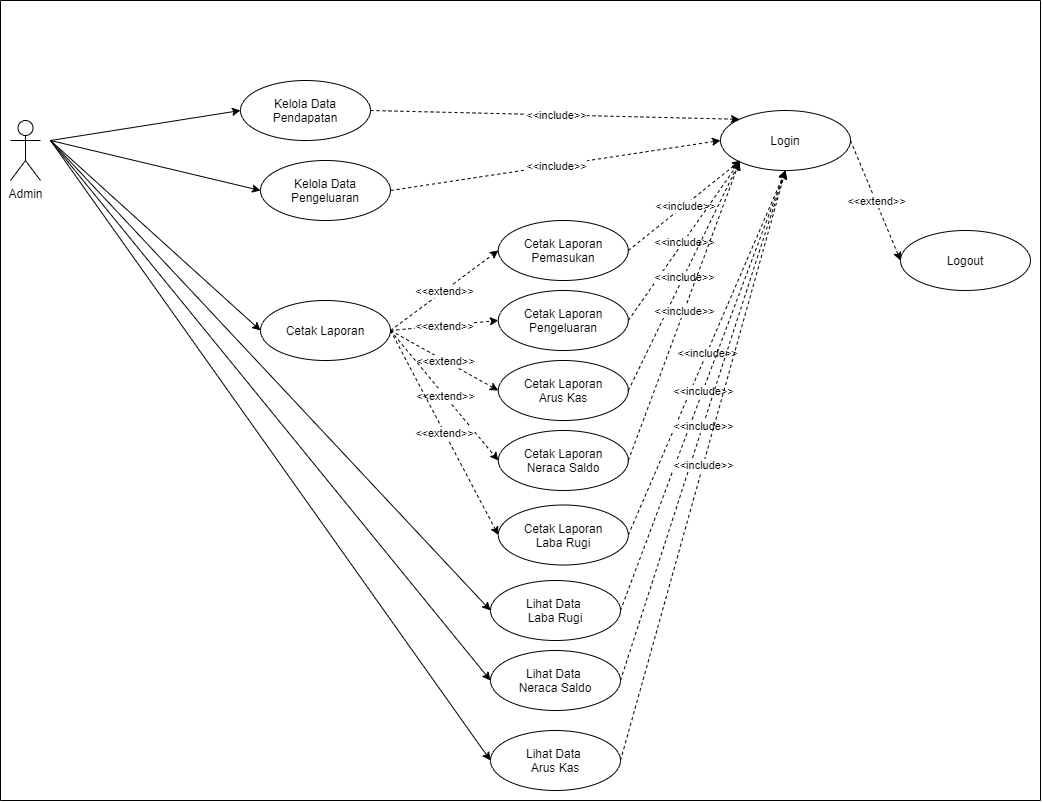

The diagram above was exported from draw.io. Its source (the exported page's mxGraphModel, read from the mxfile embedded in the PNG):
<mxGraphModel dx="1280" dy="803" grid="1" gridSize="10" guides="1" tooltips="1" connect="1" arrows="1" fold="1" page="1" pageScale="1" pageWidth="827" pageHeight="1169" math="0" shadow="0">
  <root>
    <mxCell id="0" />
    <mxCell id="1" parent="0" />
    <mxCell id="tYCeEDqMF08fynIbC1CD-1" value="Admin" style="shape=umlActor;verticalLabelPosition=bottom;verticalAlign=top;html=1;outlineConnect=0;" vertex="1" parent="1">
      <mxGeometry x="170" y="200" width="30" height="60" as="geometry" />
    </mxCell>
    <mxCell id="tYCeEDqMF08fynIbC1CD-2" value="Kelola Data Pendapatan" style="ellipse;whiteSpace=wrap;html=1;" vertex="1" parent="1">
      <mxGeometry x="400" y="160" width="130" height="60" as="geometry" />
    </mxCell>
    <mxCell id="tYCeEDqMF08fynIbC1CD-3" value="Kelola Data Pengeluaran" style="ellipse;whiteSpace=wrap;html=1;" vertex="1" parent="1">
      <mxGeometry x="420" y="240" width="130" height="60" as="geometry" />
    </mxCell>
    <mxCell id="tYCeEDqMF08fynIbC1CD-5" value="Cetak Laporan" style="ellipse;whiteSpace=wrap;html=1;" vertex="1" parent="1">
      <mxGeometry x="420" y="380" width="130" height="60" as="geometry" />
    </mxCell>
    <mxCell id="tYCeEDqMF08fynIbC1CD-6" value="Login" style="ellipse;whiteSpace=wrap;html=1;" vertex="1" parent="1">
      <mxGeometry x="880" y="190" width="130" height="60" as="geometry" />
    </mxCell>
    <mxCell id="tYCeEDqMF08fynIbC1CD-7" value="" style="endArrow=classic;html=1;dashed=1;exitX=1;exitY=0.5;exitDx=0;exitDy=0;entryX=0;entryY=0;entryDx=0;entryDy=0;" edge="1" parent="1" source="tYCeEDqMF08fynIbC1CD-2" target="tYCeEDqMF08fynIbC1CD-6">
      <mxGeometry relative="1" as="geometry">
        <mxPoint x="540" y="150" as="sourcePoint" />
        <mxPoint x="340" y="440" as="targetPoint" />
      </mxGeometry>
    </mxCell>
    <mxCell id="tYCeEDqMF08fynIbC1CD-8" value="&amp;lt;&amp;lt;include&amp;gt;&amp;gt;" style="edgeLabel;resizable=0;html=1;align=center;verticalAlign=middle;" connectable="0" vertex="1" parent="tYCeEDqMF08fynIbC1CD-7">
      <mxGeometry relative="1" as="geometry" />
    </mxCell>
    <mxCell id="tYCeEDqMF08fynIbC1CD-9" value="" style="endArrow=classic;html=1;dashed=1;exitX=1;exitY=0.5;exitDx=0;exitDy=0;entryX=0;entryY=0.5;entryDx=0;entryDy=0;" edge="1" parent="1" source="tYCeEDqMF08fynIbC1CD-3" target="tYCeEDqMF08fynIbC1CD-6">
      <mxGeometry relative="1" as="geometry">
        <mxPoint x="500" y="130" as="sourcePoint" />
        <mxPoint x="620" y="210" as="targetPoint" />
      </mxGeometry>
    </mxCell>
    <mxCell id="tYCeEDqMF08fynIbC1CD-10" value="&amp;lt;&amp;lt;include&amp;gt;&amp;gt;" style="edgeLabel;resizable=0;html=1;align=center;verticalAlign=middle;" connectable="0" vertex="1" parent="tYCeEDqMF08fynIbC1CD-9">
      <mxGeometry relative="1" as="geometry" />
    </mxCell>
    <mxCell id="tYCeEDqMF08fynIbC1CD-13" value="Logout" style="ellipse;whiteSpace=wrap;html=1;" vertex="1" parent="1">
      <mxGeometry x="1060" y="310" width="130" height="60" as="geometry" />
    </mxCell>
    <mxCell id="tYCeEDqMF08fynIbC1CD-14" value="" style="endArrow=none;html=1;" edge="1" parent="1">
      <mxGeometry width="50" height="50" relative="1" as="geometry">
        <mxPoint x="160" y="880" as="sourcePoint" />
        <mxPoint x="160" y="80" as="targetPoint" />
      </mxGeometry>
    </mxCell>
    <mxCell id="tYCeEDqMF08fynIbC1CD-15" value="" style="endArrow=none;html=1;" edge="1" parent="1">
      <mxGeometry width="50" height="50" relative="1" as="geometry">
        <mxPoint x="1200" y="880" as="sourcePoint" />
        <mxPoint x="1200" y="80" as="targetPoint" />
      </mxGeometry>
    </mxCell>
    <mxCell id="tYCeEDqMF08fynIbC1CD-16" value="" style="endArrow=none;html=1;" edge="1" parent="1">
      <mxGeometry width="50" height="50" relative="1" as="geometry">
        <mxPoint x="1200" y="880" as="sourcePoint" />
        <mxPoint x="160" y="880" as="targetPoint" />
      </mxGeometry>
    </mxCell>
    <mxCell id="tYCeEDqMF08fynIbC1CD-17" value="" style="endArrow=none;html=1;" edge="1" parent="1">
      <mxGeometry width="50" height="50" relative="1" as="geometry">
        <mxPoint x="1200" y="80" as="sourcePoint" />
        <mxPoint x="160" y="80" as="targetPoint" />
      </mxGeometry>
    </mxCell>
    <mxCell id="tYCeEDqMF08fynIbC1CD-18" value="Lihat Data &lt;br&gt;Laba Rugi" style="ellipse;whiteSpace=wrap;html=1;" vertex="1" parent="1">
      <mxGeometry x="650" y="660" width="130" height="60" as="geometry" />
    </mxCell>
    <mxCell id="tYCeEDqMF08fynIbC1CD-19" value="Lihat Data&amp;nbsp;&lt;br&gt;Neraca Saldo" style="ellipse;whiteSpace=wrap;html=1;" vertex="1" parent="1">
      <mxGeometry x="650" y="730" width="130" height="60" as="geometry" />
    </mxCell>
    <mxCell id="tYCeEDqMF08fynIbC1CD-20" value="Lihat Data&amp;nbsp;&lt;br&gt;Arus Kas" style="ellipse;whiteSpace=wrap;html=1;" vertex="1" parent="1">
      <mxGeometry x="650" y="810" width="130" height="60" as="geometry" />
    </mxCell>
    <mxCell id="tYCeEDqMF08fynIbC1CD-21" value="" style="endArrow=classic;html=1;entryX=0;entryY=0.5;entryDx=0;entryDy=0;" edge="1" parent="1" target="tYCeEDqMF08fynIbC1CD-2">
      <mxGeometry width="50" height="50" relative="1" as="geometry">
        <mxPoint x="210" y="220" as="sourcePoint" />
        <mxPoint x="290" y="370" as="targetPoint" />
      </mxGeometry>
    </mxCell>
    <mxCell id="tYCeEDqMF08fynIbC1CD-22" value="" style="endArrow=classic;html=1;entryX=0;entryY=0.5;entryDx=0;entryDy=0;" edge="1" parent="1" target="tYCeEDqMF08fynIbC1CD-3">
      <mxGeometry width="50" height="50" relative="1" as="geometry">
        <mxPoint x="210" y="220" as="sourcePoint" />
        <mxPoint x="370.00000000000114" y="129.9999999999999" as="targetPoint" />
      </mxGeometry>
    </mxCell>
    <mxCell id="tYCeEDqMF08fynIbC1CD-24" value="" style="endArrow=classic;html=1;entryX=0;entryY=0.5;entryDx=0;entryDy=0;" edge="1" parent="1" target="tYCeEDqMF08fynIbC1CD-5">
      <mxGeometry width="50" height="50" relative="1" as="geometry">
        <mxPoint x="210" y="220" as="sourcePoint" />
        <mxPoint x="370.00000000000114" y="289.9999999999999" as="targetPoint" />
      </mxGeometry>
    </mxCell>
    <mxCell id="tYCeEDqMF08fynIbC1CD-25" value="" style="endArrow=classic;html=1;entryX=0;entryY=0.5;entryDx=0;entryDy=0;" edge="1" parent="1" target="tYCeEDqMF08fynIbC1CD-18">
      <mxGeometry width="50" height="50" relative="1" as="geometry">
        <mxPoint x="210" y="220" as="sourcePoint" />
        <mxPoint x="370.00000000000114" y="370" as="targetPoint" />
      </mxGeometry>
    </mxCell>
    <mxCell id="tYCeEDqMF08fynIbC1CD-26" value="" style="endArrow=classic;html=1;entryX=0;entryY=0.5;entryDx=0;entryDy=0;" edge="1" parent="1" target="tYCeEDqMF08fynIbC1CD-19">
      <mxGeometry width="50" height="50" relative="1" as="geometry">
        <mxPoint x="210" y="220" as="sourcePoint" />
        <mxPoint x="350" y="480" as="targetPoint" />
      </mxGeometry>
    </mxCell>
    <mxCell id="tYCeEDqMF08fynIbC1CD-27" value="" style="endArrow=classic;html=1;entryX=0;entryY=0.5;entryDx=0;entryDy=0;" edge="1" parent="1" target="tYCeEDqMF08fynIbC1CD-20">
      <mxGeometry width="50" height="50" relative="1" as="geometry">
        <mxPoint x="210" y="220" as="sourcePoint" />
        <mxPoint x="370.00000000000114" y="510" as="targetPoint" />
      </mxGeometry>
    </mxCell>
    <mxCell id="tYCeEDqMF08fynIbC1CD-28" value="Cetak Laporan&lt;br&gt;Pemasukan" style="ellipse;whiteSpace=wrap;html=1;" vertex="1" parent="1">
      <mxGeometry x="657.83" y="300" width="130" height="60" as="geometry" />
    </mxCell>
    <mxCell id="tYCeEDqMF08fynIbC1CD-29" value="Cetak Laporan&lt;br&gt;Pengeluaran" style="ellipse;whiteSpace=wrap;html=1;" vertex="1" parent="1">
      <mxGeometry x="657.83" y="370" width="130" height="60" as="geometry" />
    </mxCell>
    <mxCell id="tYCeEDqMF08fynIbC1CD-30" value="Cetak Laporan&lt;br&gt;Arus Kas" style="ellipse;whiteSpace=wrap;html=1;" vertex="1" parent="1">
      <mxGeometry x="657.83" y="440" width="130" height="60" as="geometry" />
    </mxCell>
    <mxCell id="tYCeEDqMF08fynIbC1CD-31" value="Cetak Laporan&lt;br&gt;Neraca Saldo" style="ellipse;whiteSpace=wrap;html=1;" vertex="1" parent="1">
      <mxGeometry x="657.83" y="510" width="130" height="60" as="geometry" />
    </mxCell>
    <mxCell id="tYCeEDqMF08fynIbC1CD-32" value="Cetak Laporan&lt;br&gt;Laba Rugi" style="ellipse;whiteSpace=wrap;html=1;" vertex="1" parent="1">
      <mxGeometry x="657.83" y="584.5" width="130" height="60" as="geometry" />
    </mxCell>
    <mxCell id="tYCeEDqMF08fynIbC1CD-33" value="" style="endArrow=classic;html=1;exitX=1;exitY=0.5;exitDx=0;exitDy=0;entryX=0;entryY=0.5;entryDx=0;entryDy=0;dashed=1;" edge="1" parent="1" source="tYCeEDqMF08fynIbC1CD-5" target="tYCeEDqMF08fynIbC1CD-29">
      <mxGeometry relative="1" as="geometry">
        <mxPoint x="553.9999999999968" y="440" as="sourcePoint" />
        <mxPoint x="667.829999999997" y="340" as="targetPoint" />
      </mxGeometry>
    </mxCell>
    <mxCell id="tYCeEDqMF08fynIbC1CD-34" value="&amp;lt;&amp;lt;extend&amp;gt;&amp;gt;" style="edgeLabel;resizable=0;html=1;align=center;verticalAlign=middle;" connectable="0" vertex="1" parent="tYCeEDqMF08fynIbC1CD-33">
      <mxGeometry relative="1" as="geometry" />
    </mxCell>
    <mxCell id="tYCeEDqMF08fynIbC1CD-35" value="" style="endArrow=classic;html=1;exitX=1;exitY=0.5;exitDx=0;exitDy=0;entryX=0;entryY=0.5;entryDx=0;entryDy=0;dashed=1;" edge="1" parent="1" source="tYCeEDqMF08fynIbC1CD-5" target="tYCeEDqMF08fynIbC1CD-30">
      <mxGeometry relative="1" as="geometry">
        <mxPoint x="554" y="440" as="sourcePoint" />
        <mxPoint x="667.8299999999999" y="410" as="targetPoint" />
      </mxGeometry>
    </mxCell>
    <mxCell id="tYCeEDqMF08fynIbC1CD-36" value="&amp;lt;&amp;lt;extend&amp;gt;&amp;gt;" style="edgeLabel;resizable=0;html=1;align=center;verticalAlign=middle;" connectable="0" vertex="1" parent="tYCeEDqMF08fynIbC1CD-35">
      <mxGeometry relative="1" as="geometry" />
    </mxCell>
    <mxCell id="tYCeEDqMF08fynIbC1CD-37" value="" style="endArrow=classic;html=1;exitX=1;exitY=0.5;exitDx=0;exitDy=0;entryX=0;entryY=0.5;entryDx=0;entryDy=0;dashed=1;" edge="1" parent="1" source="tYCeEDqMF08fynIbC1CD-5" target="tYCeEDqMF08fynIbC1CD-31">
      <mxGeometry relative="1" as="geometry">
        <mxPoint x="554" y="440" as="sourcePoint" />
        <mxPoint x="667.8299999999999" y="480.0000000000001" as="targetPoint" />
      </mxGeometry>
    </mxCell>
    <mxCell id="tYCeEDqMF08fynIbC1CD-38" value="&amp;lt;&amp;lt;extend&amp;gt;&amp;gt;" style="edgeLabel;resizable=0;html=1;align=center;verticalAlign=middle;" connectable="0" vertex="1" parent="tYCeEDqMF08fynIbC1CD-37">
      <mxGeometry relative="1" as="geometry" />
    </mxCell>
    <mxCell id="tYCeEDqMF08fynIbC1CD-39" value="" style="endArrow=classic;html=1;exitX=1;exitY=0.5;exitDx=0;exitDy=0;dashed=1;entryX=0;entryY=0.5;entryDx=0;entryDy=0;" edge="1" parent="1" source="tYCeEDqMF08fynIbC1CD-5" target="tYCeEDqMF08fynIbC1CD-32">
      <mxGeometry relative="1" as="geometry">
        <mxPoint x="554" y="440" as="sourcePoint" />
        <mxPoint x="650" y="610" as="targetPoint" />
      </mxGeometry>
    </mxCell>
    <mxCell id="tYCeEDqMF08fynIbC1CD-40" value="&amp;lt;&amp;lt;extend&amp;gt;&amp;gt;" style="edgeLabel;resizable=0;html=1;align=center;verticalAlign=middle;" connectable="0" vertex="1" parent="tYCeEDqMF08fynIbC1CD-39">
      <mxGeometry relative="1" as="geometry" />
    </mxCell>
    <mxCell id="tYCeEDqMF08fynIbC1CD-41" value="" style="endArrow=classic;html=1;dashed=1;exitX=1;exitY=0.5;exitDx=0;exitDy=0;" edge="1" parent="1" source="tYCeEDqMF08fynIbC1CD-28">
      <mxGeometry relative="1" as="geometry">
        <mxPoint x="500" y="290" as="sourcePoint" />
        <mxPoint x="900" y="240" as="targetPoint" />
      </mxGeometry>
    </mxCell>
    <mxCell id="tYCeEDqMF08fynIbC1CD-42" value="&amp;lt;&amp;lt;include&amp;gt;&amp;gt;" style="edgeLabel;resizable=0;html=1;align=center;verticalAlign=middle;" connectable="0" vertex="1" parent="tYCeEDqMF08fynIbC1CD-41">
      <mxGeometry relative="1" as="geometry" />
    </mxCell>
    <mxCell id="tYCeEDqMF08fynIbC1CD-43" value="" style="endArrow=classic;html=1;dashed=1;exitX=1;exitY=0.5;exitDx=0;exitDy=0;entryX=0;entryY=1;entryDx=0;entryDy=0;" edge="1" parent="1" source="tYCeEDqMF08fynIbC1CD-29" target="tYCeEDqMF08fynIbC1CD-6">
      <mxGeometry relative="1" as="geometry">
        <mxPoint x="797.8299999999999" y="340" as="sourcePoint" />
        <mxPoint x="910" y="250" as="targetPoint" />
      </mxGeometry>
    </mxCell>
    <mxCell id="tYCeEDqMF08fynIbC1CD-44" value="&amp;lt;&amp;lt;include&amp;gt;&amp;gt;" style="edgeLabel;resizable=0;html=1;align=center;verticalAlign=middle;" connectable="0" vertex="1" parent="tYCeEDqMF08fynIbC1CD-43">
      <mxGeometry relative="1" as="geometry" />
    </mxCell>
    <mxCell id="tYCeEDqMF08fynIbC1CD-45" value="" style="endArrow=classic;html=1;dashed=1;exitX=1;exitY=0.5;exitDx=0;exitDy=0;entryX=0;entryY=1;entryDx=0;entryDy=0;" edge="1" parent="1" source="tYCeEDqMF08fynIbC1CD-30" target="tYCeEDqMF08fynIbC1CD-6">
      <mxGeometry relative="1" as="geometry">
        <mxPoint x="797.8299999999999" y="410" as="sourcePoint" />
        <mxPoint x="930" y="260" as="targetPoint" />
      </mxGeometry>
    </mxCell>
    <mxCell id="tYCeEDqMF08fynIbC1CD-46" value="&amp;lt;&amp;lt;include&amp;gt;&amp;gt;" style="edgeLabel;resizable=0;html=1;align=center;verticalAlign=middle;" connectable="0" vertex="1" parent="tYCeEDqMF08fynIbC1CD-45">
      <mxGeometry relative="1" as="geometry" />
    </mxCell>
    <mxCell id="tYCeEDqMF08fynIbC1CD-47" value="" style="endArrow=classic;html=1;dashed=1;exitX=1;exitY=0.5;exitDx=0;exitDy=0;entryX=0;entryY=1;entryDx=0;entryDy=0;" edge="1" parent="1" source="tYCeEDqMF08fynIbC1CD-31" target="tYCeEDqMF08fynIbC1CD-6">
      <mxGeometry relative="1" as="geometry">
        <mxPoint x="797.8299999999999" y="480" as="sourcePoint" />
        <mxPoint x="931" y="249" as="targetPoint" />
      </mxGeometry>
    </mxCell>
    <mxCell id="tYCeEDqMF08fynIbC1CD-48" value="&amp;lt;&amp;lt;include&amp;gt;&amp;gt;" style="edgeLabel;resizable=0;html=1;align=center;verticalAlign=middle;" connectable="0" vertex="1" parent="tYCeEDqMF08fynIbC1CD-47">
      <mxGeometry relative="1" as="geometry" />
    </mxCell>
    <mxCell id="tYCeEDqMF08fynIbC1CD-49" value="" style="endArrow=classic;html=1;dashed=1;exitX=1;exitY=0.5;exitDx=0;exitDy=0;entryX=0.5;entryY=1;entryDx=0;entryDy=0;" edge="1" parent="1" source="tYCeEDqMF08fynIbC1CD-32" target="tYCeEDqMF08fynIbC1CD-6">
      <mxGeometry relative="1" as="geometry">
        <mxPoint x="797.8299999999999" y="549.9999999999999" as="sourcePoint" />
        <mxPoint x="908.8338777126637" y="251.11854530165385" as="targetPoint" />
      </mxGeometry>
    </mxCell>
    <mxCell id="tYCeEDqMF08fynIbC1CD-50" value="&amp;lt;&amp;lt;include&amp;gt;&amp;gt;" style="edgeLabel;resizable=0;html=1;align=center;verticalAlign=middle;" connectable="0" vertex="1" parent="tYCeEDqMF08fynIbC1CD-49">
      <mxGeometry relative="1" as="geometry" />
    </mxCell>
    <mxCell id="tYCeEDqMF08fynIbC1CD-51" value="" style="endArrow=classic;html=1;dashed=1;entryX=0.5;entryY=1;entryDx=0;entryDy=0;exitX=1;exitY=0.5;exitDx=0;exitDy=0;" edge="1" parent="1" source="tYCeEDqMF08fynIbC1CD-18" target="tYCeEDqMF08fynIbC1CD-6">
      <mxGeometry relative="1" as="geometry">
        <mxPoint x="797.8300000000031" y="624.5" as="sourcePoint" />
        <mxPoint x="955" y="259.9999999999999" as="targetPoint" />
      </mxGeometry>
    </mxCell>
    <mxCell id="tYCeEDqMF08fynIbC1CD-52" value="&amp;lt;&amp;lt;include&amp;gt;&amp;gt;" style="edgeLabel;resizable=0;html=1;align=center;verticalAlign=middle;" connectable="0" vertex="1" parent="tYCeEDqMF08fynIbC1CD-51">
      <mxGeometry relative="1" as="geometry" />
    </mxCell>
    <mxCell id="tYCeEDqMF08fynIbC1CD-53" value="" style="endArrow=classic;html=1;dashed=1;entryX=0.5;entryY=1;entryDx=0;entryDy=0;exitX=1;exitY=0.5;exitDx=0;exitDy=0;" edge="1" parent="1" source="tYCeEDqMF08fynIbC1CD-19" target="tYCeEDqMF08fynIbC1CD-6">
      <mxGeometry relative="1" as="geometry">
        <mxPoint x="789.9999999999998" y="700" as="sourcePoint" />
        <mxPoint x="955" y="259.9999999999999" as="targetPoint" />
      </mxGeometry>
    </mxCell>
    <mxCell id="tYCeEDqMF08fynIbC1CD-54" value="&amp;lt;&amp;lt;include&amp;gt;&amp;gt;" style="edgeLabel;resizable=0;html=1;align=center;verticalAlign=middle;" connectable="0" vertex="1" parent="tYCeEDqMF08fynIbC1CD-53">
      <mxGeometry relative="1" as="geometry" />
    </mxCell>
    <mxCell id="tYCeEDqMF08fynIbC1CD-55" value="" style="endArrow=classic;html=1;dashed=1;entryX=0.5;entryY=1;entryDx=0;entryDy=0;exitX=1;exitY=0.5;exitDx=0;exitDy=0;" edge="1" parent="1" source="tYCeEDqMF08fynIbC1CD-20" target="tYCeEDqMF08fynIbC1CD-6">
      <mxGeometry relative="1" as="geometry">
        <mxPoint x="789.9999999999998" y="770" as="sourcePoint" />
        <mxPoint x="955" y="259.9999999999999" as="targetPoint" />
      </mxGeometry>
    </mxCell>
    <mxCell id="tYCeEDqMF08fynIbC1CD-56" value="&amp;lt;&amp;lt;include&amp;gt;&amp;gt;" style="edgeLabel;resizable=0;html=1;align=center;verticalAlign=middle;" connectable="0" vertex="1" parent="tYCeEDqMF08fynIbC1CD-55">
      <mxGeometry relative="1" as="geometry" />
    </mxCell>
    <mxCell id="tYCeEDqMF08fynIbC1CD-57" value="" style="endArrow=classic;html=1;exitX=1;exitY=0.5;exitDx=0;exitDy=0;entryX=0;entryY=0.5;entryDx=0;entryDy=0;dashed=1;" edge="1" parent="1" source="tYCeEDqMF08fynIbC1CD-5">
      <mxGeometry relative="1" as="geometry">
        <mxPoint x="543.9999999999968" y="430" as="sourcePoint" />
        <mxPoint x="657.829999999997" y="330" as="targetPoint" />
      </mxGeometry>
    </mxCell>
    <mxCell id="tYCeEDqMF08fynIbC1CD-58" value="&amp;lt;&amp;lt;extend&amp;gt;&amp;gt;" style="edgeLabel;resizable=0;html=1;align=center;verticalAlign=middle;" connectable="0" vertex="1" parent="tYCeEDqMF08fynIbC1CD-57">
      <mxGeometry relative="1" as="geometry" />
    </mxCell>
    <mxCell id="tYCeEDqMF08fynIbC1CD-59" value="" style="endArrow=classic;html=1;exitX=1;exitY=0.5;exitDx=0;exitDy=0;entryX=0;entryY=0.5;entryDx=0;entryDy=0;dashed=1;" edge="1" parent="1" source="tYCeEDqMF08fynIbC1CD-6" target="tYCeEDqMF08fynIbC1CD-13">
      <mxGeometry relative="1" as="geometry">
        <mxPoint x="553.9999999999968" y="440" as="sourcePoint" />
        <mxPoint x="667.829999999997" y="340" as="targetPoint" />
      </mxGeometry>
    </mxCell>
    <mxCell id="tYCeEDqMF08fynIbC1CD-60" value="&amp;lt;&amp;lt;extend&amp;gt;&amp;gt;" style="edgeLabel;resizable=0;html=1;align=center;verticalAlign=middle;" connectable="0" vertex="1" parent="tYCeEDqMF08fynIbC1CD-59">
      <mxGeometry relative="1" as="geometry" />
    </mxCell>
  </root>
</mxGraphModel>